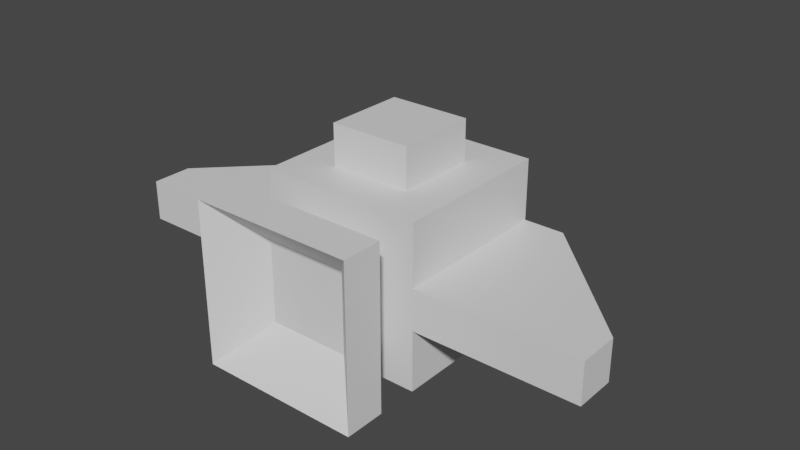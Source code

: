 # Source: EnemyRedShip.blend  (saved by Blender 2.83.18; exported with 4.5.12 LTS)
import bpy
from mathutils import Matrix  # noqa: F401  (used for matrix-valued properties, if any)

bpy.ops.wm.read_factory_settings(use_empty=True)
scene = bpy.context.scene
scene.name = 'Scene'

# ---- collections
col_collection = bpy.data.collections.new('Collection'); scene.collection.children.link(col_collection)

# ---- materials (node trees are filled in below, after node groups)
mat_material_001 = bpy.data.materials.new('Material.001')
mat_material_001.use_transparent_shadow = False
mat_material_002 = bpy.data.materials.new('Material.002')
mat_material_002.use_transparent_shadow = False
mat_material_003 = bpy.data.materials.new('Material.003')
mat_material_003.use_transparent_shadow = False
mat_material_004 = bpy.data.materials.new('Material.004')
mat_material_004.use_transparent_shadow = False
mat_material_005 = bpy.data.materials.new('Material.005')
mat_material_005.use_transparent_shadow = False

# ---- material node trees
mat_material_001.use_nodes = True; mat_material_001.node_tree.nodes.clear()
_N = mat_material_001.node_tree.nodes; _L = mat_material_001.node_tree.links
n0 = _N.new('ShaderNodeBsdfPrincipled'); n0.name = 'Principled BSDF'; n0.location = (10, 300)
n0.distribution = 'GGX'
n0.subsurface_method = 'BURLEY'
n0.inputs[3].default_value = 1.45
n0.inputs[27].default_value = (0.0, 0.0, 0.0, 1.0)
n0.inputs[28].default_value = 1.0
n1 = _N.new('ShaderNodeOutputMaterial'); n1.name = 'Material Output'; n1.location = (300, 300)
_L.new(n0.outputs[0], n1.inputs[0])
n1.is_active_output = True
mat_material_002.use_nodes = True; mat_material_002.node_tree.nodes.clear()
_N = mat_material_002.node_tree.nodes; _L = mat_material_002.node_tree.links
n0 = _N.new('ShaderNodeBsdfPrincipled'); n0.name = 'Principled BSDF'; n0.location = (10, 300)
n0.distribution = 'GGX'
n0.subsurface_method = 'BURLEY'
n0.inputs[3].default_value = 1.45
n0.inputs[27].default_value = (0.0, 0.0, 0.0, 1.0)
n0.inputs[28].default_value = 1.0
n1 = _N.new('ShaderNodeOutputMaterial'); n1.name = 'Material Output'; n1.location = (300, 300)
_L.new(n0.outputs[0], n1.inputs[0])
n1.is_active_output = True
mat_material_003.use_nodes = True; mat_material_003.node_tree.nodes.clear()
_N = mat_material_003.node_tree.nodes; _L = mat_material_003.node_tree.links
n0 = _N.new('ShaderNodeBsdfPrincipled'); n0.name = 'Principled BSDF'; n0.location = (10, 300)
n0.distribution = 'GGX'
n0.subsurface_method = 'BURLEY'
n0.inputs[3].default_value = 1.45
n0.inputs[27].default_value = (0.0, 0.0, 0.0, 1.0)
n0.inputs[28].default_value = 1.0
n1 = _N.new('ShaderNodeOutputMaterial'); n1.name = 'Material Output'; n1.location = (300, 300)
_L.new(n0.outputs[0], n1.inputs[0])
n1.is_active_output = True
mat_material_004.use_nodes = True; mat_material_004.node_tree.nodes.clear()
_N = mat_material_004.node_tree.nodes; _L = mat_material_004.node_tree.links
n0 = _N.new('ShaderNodeBsdfPrincipled'); n0.name = 'Principled BSDF'; n0.location = (10, 300)
n0.distribution = 'GGX'
n0.subsurface_method = 'BURLEY'
n0.inputs[3].default_value = 1.45
n0.inputs[27].default_value = (0.0, 0.0, 0.0, 1.0)
n0.inputs[28].default_value = 1.0
n1 = _N.new('ShaderNodeOutputMaterial'); n1.name = 'Material Output'; n1.location = (300, 300)
_L.new(n0.outputs[0], n1.inputs[0])
n1.is_active_output = True
mat_material_005.use_nodes = True; mat_material_005.node_tree.nodes.clear()
_N = mat_material_005.node_tree.nodes; _L = mat_material_005.node_tree.links
n0 = _N.new('ShaderNodeBsdfPrincipled'); n0.name = 'Principled BSDF'; n0.location = (10, 300)
n0.distribution = 'GGX'
n0.subsurface_method = 'BURLEY'
n0.inputs[3].default_value = 1.45
n0.inputs[27].default_value = (0.0, 0.0, 0.0, 1.0)
n0.inputs[28].default_value = 1.0
n1 = _N.new('ShaderNodeOutputMaterial'); n1.name = 'Material Output'; n1.location = (300, 300)
_L.new(n0.outputs[0], n1.inputs[0])
n1.is_active_output = True

# ---- world
world_world = bpy.data.worlds.new('World'); scene.world = world_world
world_world.use_nodes = True; world_world.node_tree.nodes.clear()
_N = world_world.node_tree.nodes; _L = world_world.node_tree.links
n0 = _N.new('ShaderNodeOutputWorld'); n0.name = 'World Output'; n0.location = (300, 300)
n1 = _N.new('ShaderNodeBackground'); n1.name = 'Background'; n1.location = (10, 300)
n1.inputs[0].default_value = (0.05088, 0.05088, 0.05088, 1.0)
_L.new(n1.outputs[0], n0.inputs[0])
n0.is_active_output = True
world_world.color = (0.05088, 0.05088, 0.05088)
world_world.use_sun_shadow = False
world_world.sun_shadow_jitter_overblur = 0.0

# ---- meshes
me_cube = bpy.data.meshes.new('Cube')
me_cube.from_pydata([(0.5, 0.5, 1.0), (1.0, 1.0, -1.0), (0.5, -0.5, 1.0), (0.5, -1.0, -0.5), (-0.5, 0.5, 1.0), (-1.0, 1.0, -1.0), (-0.5, -0.5, 1.0), (-0.5, -1.0, -0.5), (0.0, 2.0, 0.0), (0.5, -1.0, 0.5), (-0.5, -1.0, 0.5), (1.0, 1.0, 1.0), (-1.0, 1.0, 1.0), (0.5, -0.5, 1.5), (-0.5, -0.5, 1.5), (0.5, 0.5, 1.5), (-0.5, 0.5, 1.5), (-1.0, -1.0, -1.0), (-1.0, -1.0, 1.0), (1.0, -1.0, 1.0), (1.0, -1.0, -1.0), (-0.5, -1.5, -0.5), (-0.5, -1.5, 0.5), (0.5, -1.5, 0.5), (0.5, -1.5, -0.5), (-1.0, -2.0, -1.0), (-1.0, -2.0, 1.0), (1.0, -2.0, 1.0), (1.0, -2.0, -1.0), (1.0, -1.5, 1.0), (-1.0, -1.5, 1.0), (-1.0, -1.5, -1.0), (1.0, -1.5, -1.0), (1.0, 1.0, 0.25), (1.0, 1.0, -0.25), (-1.0, -1.0, -0.75), (-1.0, -1.0, -0.25), (-1.0, -1.0, 0.25), (1.0, -1.0, 0.25), (1.0, -1.0, -0.25), (-1.0, 1.0, 0.25), (-1.0, 1.0, -0.25), (-0.5, -1.0, -0.375), (0.5, -1.0, 0.0), (3.0, -1.0, 0.25), (3.0, -1.0, 0.0), (3.0, -1.0, -0.25), (-3.0, -1.0, -0.25), (-3.0, -1.0, 0.25), (3.0, -0.5, 0.25), (1.5, 1.0, 0.25), (1.5, 1.0, -0.25), (3.0, -0.5, -0.25), (-1.5, 1.0, 0.25), (-3.0, -0.5, 0.25), (-3.0, -0.5, -0.25), (-1.5, 1.0, -0.25), (1.0, -1.0, 0.0)], [], [(4, 6, 14, 16), (0, 2, 19, 11), (47, 48, 54, 55), (5, 1, 20, 17), (12, 11, 8), (1, 5, 8), (5, 41, 40, 12, 8), (11, 33, 34, 1, 8), (57, 39, 46, 45), (6, 4, 12, 18), (15, 16, 14, 13), (6, 2, 13, 14), (0, 4, 16, 15), (2, 0, 15, 13), (22, 23, 27, 26), (7, 3, 32, 31), (29, 30, 26, 27), (31, 25, 26, 30), (31, 32, 28, 25), (49, 52, 51, 50), (24, 21, 25, 28), (9, 10, 30, 29), (21, 22, 26, 25), (43, 9, 29, 32, 3), (23, 24, 28, 27), (29, 27, 28, 32), (38, 57, 45, 44), (23, 22, 21, 24), (4, 0, 11, 12), (34, 39, 20, 1), (11, 19, 38, 33), (35, 36, 41, 5, 17), (2, 6, 18, 19), (37, 18, 12, 40), (42, 7, 31, 30, 10), (40, 41, 56, 53), (39, 34, 51, 52, 46), (33, 38, 44, 49, 50), (49, 44, 45, 46, 52), (33, 50, 51, 34), (41, 36, 47, 55, 56), (37, 40, 53, 54, 48), (53, 56, 55, 54), (43, 3, 7, 42, 35, 17, 20, 39, 57), (36, 37, 48, 47), (42, 10, 9, 43, 57, 38, 19, 18, 37, 36, 35)])
me_cube.polygons.foreach_set('material_index', [3, 2, 4, 2, 2, 2, 2, 2, 4, 2, 3, 3, 3, 3, 1, 1, 1, 1, 1, 4, 1, 1, 1, 1, 1, 1, 4, 0, 2, 2, 2, 2, 2, 2, 1, 4, 4, 4, 4, 4, 4, 4, 4, 2, 4, 2])
_uv = me_cube.uv_layers.new(name='UVMap')
_uv.uv.foreach_set('vector', [0.8125, 0.5625, 0.8125, 0.6875, 0.8125, 0.6875, 0.8125, 0.5625, 0.6875, 0.5625, 0.6875, 0.6875, 0.625, 0.75, 0.625, 0.5, 0.4688, 0.0, 0.5312, 0.0, 0.5312, 0.0625, 0.4688, 0.0625, 0.125, 0.5, 0.375, 0.5, 0.375, 0.75, 0.125, 0.75, 0.625, 0.25, 0.625, 0.5, 0.5, 0.375, 0.375, 0.5, 0.375, 0.25, 0.5, 0.375, 0.375, 0.25, 0.4688, 0.25, 0.5312, 0.25, 0.625, 0.25, 0.5, 0.375, 0.625, 0.5, 0.5312, 0.5, 0.4688, 0.5, 0.375, 0.5, 0.5, 0.375, 0.5, 0.8, 0.4688, 0.75, 0.4688, 0.75, 0.5, 0.75, 0.8125, 0.6875, 0.8125, 0.5625, 0.625, 0.25, 0.625, 0.0, 0.6875, 0.5625, 0.8125, 0.5625, 0.8125, 0.6875, 0.6875, 0.6875, 0.8125, 0.6875, 0.6875, 0.6875, 0.6875, 0.6875, 0.8125, 0.6875, 0.6875, 0.5625, 0.8125, 0.5625, 0.8125, 0.5625, 0.6875, 0.5625, 0.6875, 0.6875, 0.6875, 0.5625, 0.6875, 0.5625, 0.6875, 0.6875, 0.5625, 0.9375, 0.5625, 0.8125, 0.5625, 0.8125, 0.5625, 0.9375, 0.4375, 0.9375, 0.4375, 0.8125, 0.4375, 0.8125, 0.4375, 0.9375, 0.5625, 0.8125, 0.5625, 0.9375, 0.5625, 0.9375, 0.5625, 0.8125, 0.4375, 0.9375, 0.4375, 0.9375, 0.5625, 0.9375, 0.5625, 0.9375, 0.4375, 0.9375, 0.4375, 0.8125, 0.4375, 0.8125, 0.4375, 0.9375, 0.5312, 0.6875, 0.4688, 0.6875, 0.4688, 0.5, 0.5312, 0.5, 0.4375, 0.8125, 0.4375, 0.9375, 0.4375, 0.9375, 0.4375, 0.8125, 0.5625, 0.8125, 0.5625, 0.9375, 0.5625, 0.9375, 0.5625, 0.8125, 0.4375, 0.9375, 0.5625, 0.9375, 0.5625, 0.9375, 0.4375, 0.9375, 0.5, 0.8125, 0.5625, 0.8125, 0.5625, 0.8125, 0.4375, 0.8125, 0.4375, 0.8125, 0.5625, 0.8125, 0.4375, 0.8125, 0.4375, 0.8125, 0.5625, 0.8125, 0.5625, 0.8125, 0.5625, 0.8125, 0.4375, 0.8125, 0.4375, 0.8125, 0.5312, 0.75, 0.5, 0.8, 0.5, 0.75, 0.5312, 0.75, 0.5625, 0.8125, 0.5625, 0.9375, 0.4375, 0.9375, 0.4375, 0.8125, 0.8125, 0.5625, 0.6875, 0.5625, 0.625, 0.5, 0.625, 0.25, 0.4688, 0.5, 0.4688, 0.75, 0.375, 0.75, 0.375, 0.5, 0.625, 0.5, 0.625, 0.75, 0.5312, 0.75, 0.5312, 0.5, 0.4062, 0.0, 0.4688, 0.0, 0.4688, 0.25, 0.375, 0.25, 0.375, 0.0, 0.6875, 0.6875, 0.8125, 0.6875, 0.625, 1.0, 0.625, 0.75, 0.5312, 0.0, 0.625, 0.0, 0.625, 0.25, 0.5312, 0.25, 0.4531, 0.9375, 0.4375, 0.9375, 0.4375, 0.9375, 0.5625, 0.9375, 0.5625, 0.9375, 0.5312, 0.25, 0.4688, 0.25, 0.4688, 0.25, 0.5312, 0.25, 0.4688, 0.75, 0.4688, 0.5, 0.4688, 0.5, 0.4688, 0.6875, 0.4688, 0.75, 0.5312, 0.5, 0.5312, 0.75, 0.5312, 0.75, 0.5312, 0.6875, 0.5312, 0.5, 0.5312, 0.6875, 0.5312, 0.75, 0.5, 0.75, 0.4688, 0.75, 0.4688, 0.6875, 0.5312, 0.5, 0.5312, 0.5, 0.4688, 0.5, 0.4688, 0.5, 0.4688, 0.25, 0.4688, 0.0, 0.4688, 0.0, 0.4688, 0.0625, 0.4688, 0.25, 0.5312, 0.0, 0.5312, 0.25, 0.5312, 0.25, 0.5312, 0.0625, 0.5312, 0.0, 0.5312, 0.25, 0.4688, 0.25, 0.4688, 0.0625, 0.5312, 0.0625, 0.5, 0.8125, 0.4375, 0.8125, 0.4375, 0.9375, 0.4531, 0.9375, 0.4062, 1.0, 0.375, 1.0, 0.375, 0.75, 0.4688, 0.75, 0.5, 0.8, 0.4688, 1.0, 0.5312, 1.0, 0.5312, 1.0, 0.4688, 1.0, 0.4531, 0.9375, 0.5625, 0.9375, 0.5625, 0.8125, 0.5, 0.8125, 0.5, 0.8, 0.5312, 0.75, 0.625, 0.75, 0.625, 1.0, 0.5312, 1.0, 0.4688, 1.0, 0.4062, 1.0])
me_cube.materials.append(mat_material_001)
me_cube.materials.append(mat_material_002)
me_cube.materials.append(mat_material_003)
me_cube.materials.append(mat_material_004)
me_cube.materials.append(mat_material_005)
me_cube.use_remesh_preserve_volume = False
me_cube.use_remesh_preserve_attributes = False
me_cube.use_mirror_vertex_groups = False
me_cube.update()

# ---- objects
ob_enemyredship = bpy.data.objects.new('EnemyRedShip', me_cube)

# ---- transforms, parenting, visibility, modifiers, constraints
ob_enemyredship.location = (0.0, 0.0, 0.0)
ob_enemyredship.lock_rotations_4d = False
ob_enemyredship.empty_display_type = 'ARROWS'
ob_enemyredship.lineart.crease_threshold = 0.0

# ---- collection membership
col_collection.objects.link(ob_enemyredship)

# ---- scene / render settings (as saved in the file)
scene.frame_start = 1; scene.frame_end = 250; scene.frame_set(1)
scene.render.engine = 'BLENDER_EEVEE_NEXT'
scene.cycles.use_denoising = False
scene.cycles.samples = 128
scene.cycles.sampling_pattern = 'TABULATED_SOBOL'
scene.cycles.use_adaptive_sampling = False
scene.cycles.use_light_tree = False
scene.view_settings.view_transform = 'Filmic'
bpy.context.view_layer.update()

# ---- added for rendering (the .blend has no active camera and no usable light): camera, sun
cam_auto = bpy.data.cameras.new('AutoCamera')
cam_auto.lens = 50.0
cam_auto.sensor_width = 36.0
cam_auto.clip_end = 1000.0
ob_auto_camera = bpy.data.objects.new('AutoCamera', cam_auto)
scene.collection.objects.link(ob_auto_camera)
ob_auto_camera.location = (7.06147, -8.47376, 5.89918)
ob_auto_camera.rotation_euler = (1.09748, -7.21219e-08, 0.694738)
scene.camera = ob_auto_camera
light_auto_sun = bpy.data.lights.new('AutoSun', 'SUN')
light_auto_sun.energy = 3.0
light_auto_sun.angle = 0.0523599
ob_auto_sun = bpy.data.objects.new('AutoSun', light_auto_sun)
scene.collection.objects.link(ob_auto_sun)
ob_auto_sun.rotation_euler = (0.872665, 0.174533, 0.523599)
bpy.context.view_layer.update()
